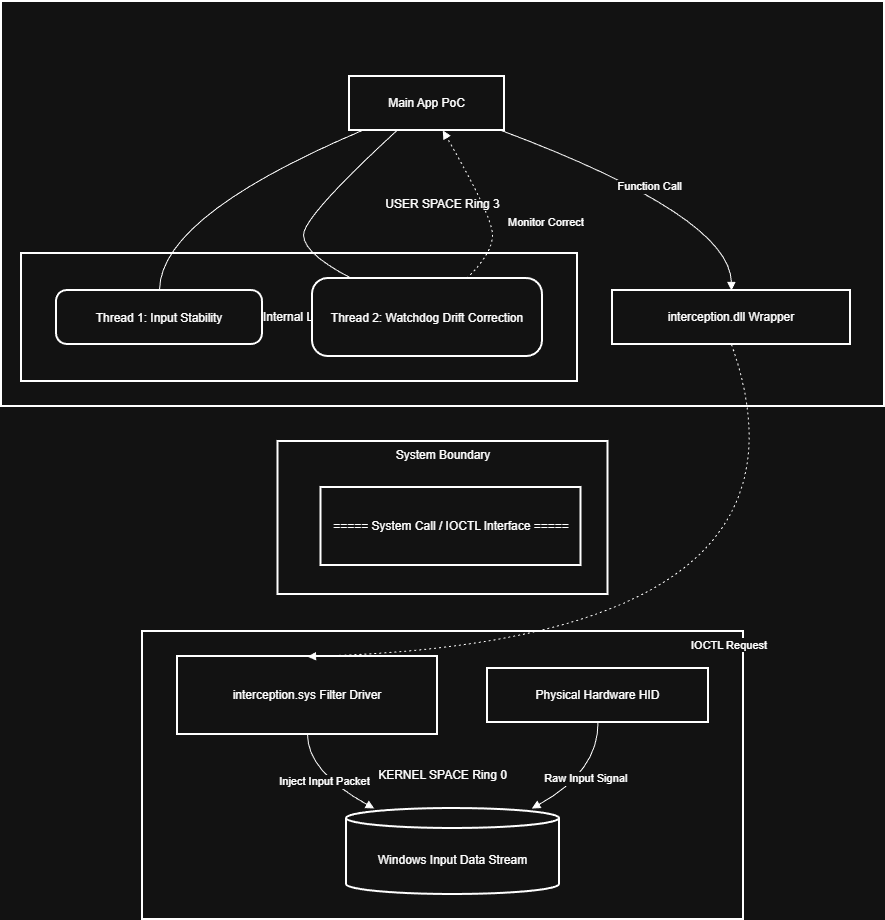

The diagram above was exported from draw.io. Its source (the exported page's mxGraphModel, read from the mxfile embedded in the PNG):
<mxGraphModel dx="2066" dy="1122" grid="1" gridSize="10" guides="1" tooltips="1" connect="1" arrows="1" fold="1" page="1" pageScale="1" pageWidth="827" pageHeight="1169" math="0" shadow="0">
  <root>
    <mxCell id="0" />
    <mxCell id="1" parent="0" />
    <mxCell id="kMFuwiZajqNFLVBOnhww-1" parent="1" style="whiteSpace=wrap;strokeWidth=2;" value="KERNEL SPACE Ring 0" vertex="1">
      <mxGeometry height="288" width="601" x="566" y="730" as="geometry" />
    </mxCell>
    <mxCell id="kMFuwiZajqNFLVBOnhww-2" parent="1" style="whiteSpace=wrap;strokeWidth=2;verticalAlign=top;" value="System Boundary" vertex="1">
      <mxGeometry height="153" width="330" x="701.5" y="540" as="geometry" />
    </mxCell>
    <mxCell id="kMFuwiZajqNFLVBOnhww-3" parent="kMFuwiZajqNFLVBOnhww-2" style="whiteSpace=wrap;strokeWidth=2;" value="===== System Call / IOCTL Interface =====" vertex="1">
      <mxGeometry height="78" width="260" x="43" y="46" as="geometry" />
    </mxCell>
    <mxCell id="kMFuwiZajqNFLVBOnhww-4" parent="1" style="whiteSpace=wrap;strokeWidth=2;" value="USER SPACE Ring 3" vertex="1">
      <mxGeometry height="405" width="883" x="425" y="100" as="geometry" />
    </mxCell>
    <mxCell id="kMFuwiZajqNFLVBOnhww-5" parent="1" style="whiteSpace=wrap;strokeWidth=2;" value="Internal Logic" vertex="1">
      <mxGeometry height="128" width="556" x="445" y="352" as="geometry" />
    </mxCell>
    <mxCell id="kMFuwiZajqNFLVBOnhww-6" parent="1" style="whiteSpace=wrap;strokeWidth=2;" value="Main App PoC" vertex="1">
      <mxGeometry height="54" width="155" x="773" y="175" as="geometry" />
    </mxCell>
    <mxCell id="kMFuwiZajqNFLVBOnhww-7" parent="1" style="rounded=1;arcSize=20;strokeWidth=2" value="Thread 1: Input Stability" vertex="1">
      <mxGeometry height="54" width="206" x="480" y="389" as="geometry" />
    </mxCell>
    <mxCell id="kMFuwiZajqNFLVBOnhww-8" parent="1" style="rounded=1;arcSize=20;strokeWidth=2" value="Thread 2: Watchdog Drift Correction" vertex="1">
      <mxGeometry height="78" width="230" x="736" y="377" as="geometry" />
    </mxCell>
    <mxCell id="kMFuwiZajqNFLVBOnhww-9" parent="1" style="whiteSpace=wrap;strokeWidth=2;" value="interception.dll Wrapper" vertex="1">
      <mxGeometry height="54" width="238" x="1036" y="389" as="geometry" />
    </mxCell>
    <mxCell id="kMFuwiZajqNFLVBOnhww-10" parent="1" style="whiteSpace=wrap;strokeWidth=2;" value="interception.sys Filter Driver" vertex="1">
      <mxGeometry height="78" width="260" x="601" y="755" as="geometry" />
    </mxCell>
    <mxCell id="kMFuwiZajqNFLVBOnhww-11" parent="1" style="shape=cylinder3;boundedLbl=1;backgroundOutline=1;size=10;strokeWidth=2;whiteSpace=wrap;" value="Windows Input Data Stream" vertex="1">
      <mxGeometry height="86" width="213" x="770" y="907" as="geometry" />
    </mxCell>
    <mxCell id="kMFuwiZajqNFLVBOnhww-12" parent="1" style="whiteSpace=wrap;strokeWidth=2;" value="Physical Hardware HID" vertex="1">
      <mxGeometry height="54" width="221" x="911" y="767" as="geometry" />
    </mxCell>
    <mxCell id="kMFuwiZajqNFLVBOnhww-13" edge="1" parent="1" source="kMFuwiZajqNFLVBOnhww-6" style="curved=1;startArrow=none;endArrow=block;exitX=0.97;exitY=0.99;entryX=0.5;entryY=0;rounded=0;" target="kMFuwiZajqNFLVBOnhww-9" value="Function Call">
      <mxGeometry relative="1" as="geometry">
        <Array as="points">
          <mxPoint x="1154" y="315" />
        </Array>
      </mxGeometry>
    </mxCell>
    <mxCell id="kMFuwiZajqNFLVBOnhww-14" edge="1" parent="1" source="kMFuwiZajqNFLVBOnhww-9" style="curved=1;dashed=1;dashPattern=2 3;startArrow=none;endArrow=block;exitX=0.5;exitY=1;entryX=0.5;entryY=0;rounded=0;" target="kMFuwiZajqNFLVBOnhww-10" value="IOCTL Request">
      <mxGeometry relative="1" as="geometry">
        <Array as="points">
          <mxPoint x="1260" y="740" />
        </Array>
      </mxGeometry>
    </mxCell>
    <mxCell id="kMFuwiZajqNFLVBOnhww-15" edge="1" parent="1" source="kMFuwiZajqNFLVBOnhww-10" style="curved=1;startArrow=none;endArrow=block;exitX=0.5;exitY=1;entryX=0.13;entryY=0;rounded=0;" target="kMFuwiZajqNFLVBOnhww-11" value="Inject Input Packet">
      <mxGeometry relative="1" as="geometry">
        <Array as="points">
          <mxPoint x="731" y="870" />
        </Array>
      </mxGeometry>
    </mxCell>
    <mxCell id="kMFuwiZajqNFLVBOnhww-16" edge="1" parent="1" source="kMFuwiZajqNFLVBOnhww-12" style="curved=1;startArrow=none;endArrow=block;exitX=0.5;exitY=1;entryX=0.87;entryY=0;rounded=0;" target="kMFuwiZajqNFLVBOnhww-11" value="Raw Input Signal">
      <mxGeometry relative="1" as="geometry">
        <Array as="points">
          <mxPoint x="1022" y="870" />
        </Array>
      </mxGeometry>
    </mxCell>
    <mxCell id="kMFuwiZajqNFLVBOnhww-17" edge="1" parent="1" source="kMFuwiZajqNFLVBOnhww-6" style="curved=1;startArrow=none;endArrow=none;exitX=0.09;exitY=0.99;entryX=0.5;entryY=0;rounded=0;" target="kMFuwiZajqNFLVBOnhww-7" value="">
      <mxGeometry relative="1" as="geometry">
        <Array as="points">
          <mxPoint x="583" y="315" />
        </Array>
      </mxGeometry>
    </mxCell>
    <mxCell id="kMFuwiZajqNFLVBOnhww-18" edge="1" parent="1" source="kMFuwiZajqNFLVBOnhww-6" style="curved=1;startArrow=none;endArrow=none;exitX=0.31;exitY=0.99;entryX=0.17;entryY=0;rounded=0;" target="kMFuwiZajqNFLVBOnhww-8" value="">
      <mxGeometry relative="1" as="geometry">
        <Array as="points">
          <mxPoint x="727" y="315" />
          <mxPoint x="727" y="352" />
        </Array>
      </mxGeometry>
    </mxCell>
    <mxCell id="kMFuwiZajqNFLVBOnhww-19" edge="1" parent="1" source="kMFuwiZajqNFLVBOnhww-8" style="curved=1;dashed=1;dashPattern=2 3;startArrow=none;endArrow=block;exitX=0.67;exitY=0;entryX=0.6;entryY=0.99;rounded=0;" target="kMFuwiZajqNFLVBOnhww-6" value="Monitor Correct">
      <mxGeometry relative="1" x="-0.2108" y="-54" as="geometry">
        <mxPoint as="offset" />
        <Array as="points">
          <mxPoint x="916" y="352" />
          <mxPoint x="916" y="315" />
        </Array>
      </mxGeometry>
    </mxCell>
  </root>
</mxGraphModel>